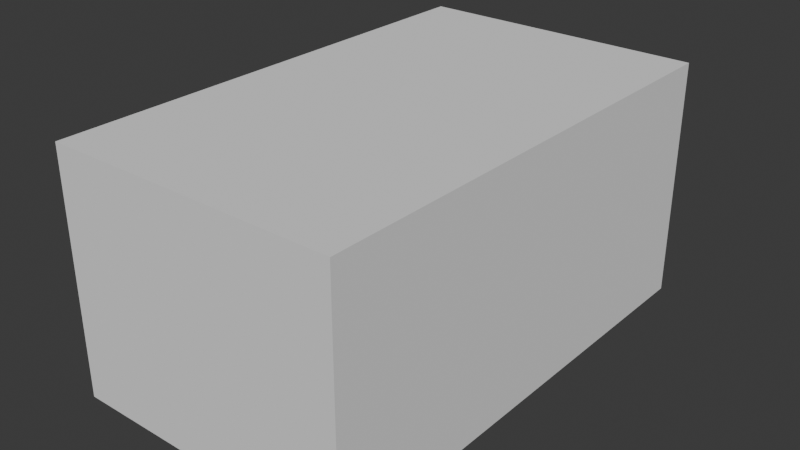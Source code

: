 # Source: modroom.blend  (saved by Blender 5.0.119; exported with 4.5.12 LTS)
import bpy
from mathutils import Matrix  # noqa: F401  (used for matrix-valued properties, if any)

bpy.ops.wm.read_factory_settings(use_empty=True)
scene = bpy.context.scene
scene.name = 'Scene'

# ---- collections
col_collection = bpy.data.collections.new('Collection'); scene.collection.children.link(col_collection)

# ---- world
world_world = bpy.data.worlds.new('World'); scene.world = world_world
world_world.use_nodes = True; world_world.node_tree.nodes.clear()
_N = world_world.node_tree.nodes; _L = world_world.node_tree.links
n0 = _N.new('ShaderNodeOutputWorld'); n0.name = 'World Output'; n0.location = (200, 100)
n1 = _N.new('ShaderNodeBackground'); n1.name = 'Background'; n1.location = (-200, 100)
n1.inputs[0].default_value = (0.05088, 0.05088, 0.05088, 1.0)
_L.new(n1.outputs[0], n0.inputs[0])
n0.is_active_output = True
world_world.color = (0.05088, 0.05088, 0.05088)
world_world.sun_shadow_jitter_overblur = 0.0

# ---- meshes
me_cube_005 = bpy.data.meshes.new('Cube.005')
me_cube_005.from_pydata([(-0.376, -0.4007, -0.1004), (-0.376, -0.4007, 0.1004), (-0.1918, -0.2182, 0.06387), (-0.376, 0.4007, -0.1004), (-0.376, 0.4007, 0.1004), (0.376, -0.4007, -0.1004), (0.376, -0.4007, 0.1004), (0.1918, -0.2182, 0.06387), (0.376, 0.4007, -0.1004), (0.376, 0.4007, 0.1004), (0.1918, 0.4007, 0.06387), (-0.1918, 0.4007, 0.06387), (-0.1918, 0.4007, -0.1004), (0.1918, 0.4007, -0.1004), (-0.1918, -0.2182, -0.1004), (0.1918, -0.2182, -0.1004)], [], [(0, 1, 4, 3), (3, 4, 9, 8, 13, 10, 11, 12), (8, 9, 6, 5), (5, 6, 1, 0), (13, 8, 5, 0, 3, 12, 14, 15), (9, 4, 1, 6), (12, 11, 2, 14), (7, 10, 13, 15), (14, 2, 7, 15), (7, 2, 11, 10)])
_uv = me_cube_005.uv_layers.new(name='UVMap')
_uv.uv.foreach_set('vector', [0.375, 0.0, 0.625, 0.0, 0.625, 0.25, 0.375, 0.25, 0.375, 0.25, 0.625, 0.25, 0.625, 0.5, 0.375, 0.5, 0.375, 0.4388, 0.5795, 0.4388, 0.5795, 0.3112, 0.375, 0.3112, 0.375, 0.5, 0.625, 0.5, 0.625, 0.75, 0.375, 0.75, 0.375, 0.75, 0.625, 0.75, 0.625, 1.0, 0.375, 1.0, 0.3138, 0.5, 0.375, 0.5, 0.375, 0.75, 0.125, 0.75, 0.125, 0.5, 0.1862, 0.5, 0.1862, 0.6931, 0.3138, 0.6931, 0.625, 0.5, 0.875, 0.5, 0.875, 0.75, 0.625, 0.75, 0.3862, 0.2426, 0.625, 0.2426, 0.625, 0.0, 0.3862, 0.0, 0.625, 0.75, 0.625, 0.5074, 0.3862, 0.5074, 0.3862, 0.75, 0.3862, 1.0, 0.625, 1.0, 0.625, 0.75, 0.3862, 0.75, 0.625, 0.75, 0.875, 0.75, 0.875, 0.5074, 0.625, 0.5074])
me_cube_005.update()

# ---- objects
ob_cube_002 = bpy.data.objects.new('Cube.002', me_cube_005)

# ---- transforms, parenting, visibility, modifiers, constraints
ob_cube_002.location = (-0.01898, 0.008544, 0.004732)
ob_cube_002.rotation_euler = (-1.571, -0.0, -1.571)
ob_cube_002.scale = (3.284, 1.53, 7.362)

# ---- collection membership
col_collection.objects.link(ob_cube_002)

# ---- scene / render settings (as saved in the file)
scene.frame_start = 1; scene.frame_end = 250; scene.frame_set(1)
scene.render.engine = 'BLENDER_EEVEE_NEXT'
scene.render.bake_bias = 0.0
scene.render.bake_samples = 0
scene.cycles.sampling_pattern = 'TABULATED_SOBOL'
scene.eevee.use_volume_custom_range = False
bpy.context.view_layer.update()

# ---- added for rendering (the .blend has no active camera and no usable light): camera, sun
cam_auto = bpy.data.cameras.new('AutoCamera')
cam_auto.lens = 50.0
cam_auto.sensor_width = 36.0
cam_auto.clip_end = 1000.0
ob_auto_camera = bpy.data.objects.new('AutoCamera', cam_auto)
scene.collection.objects.link(ob_auto_camera)
ob_auto_camera.location = (2.87575, -3.46513, 2.32052)
ob_auto_camera.rotation_euler = (1.09748, -7.21219e-08, 0.694738)
scene.camera = ob_auto_camera
light_auto_sun = bpy.data.lights.new('AutoSun', 'SUN')
light_auto_sun.energy = 3.0
light_auto_sun.angle = 0.0523599
ob_auto_sun = bpy.data.objects.new('AutoSun', light_auto_sun)
scene.collection.objects.link(ob_auto_sun)
ob_auto_sun.rotation_euler = (0.872665, 0.174533, 0.523599)
bpy.context.view_layer.update()
